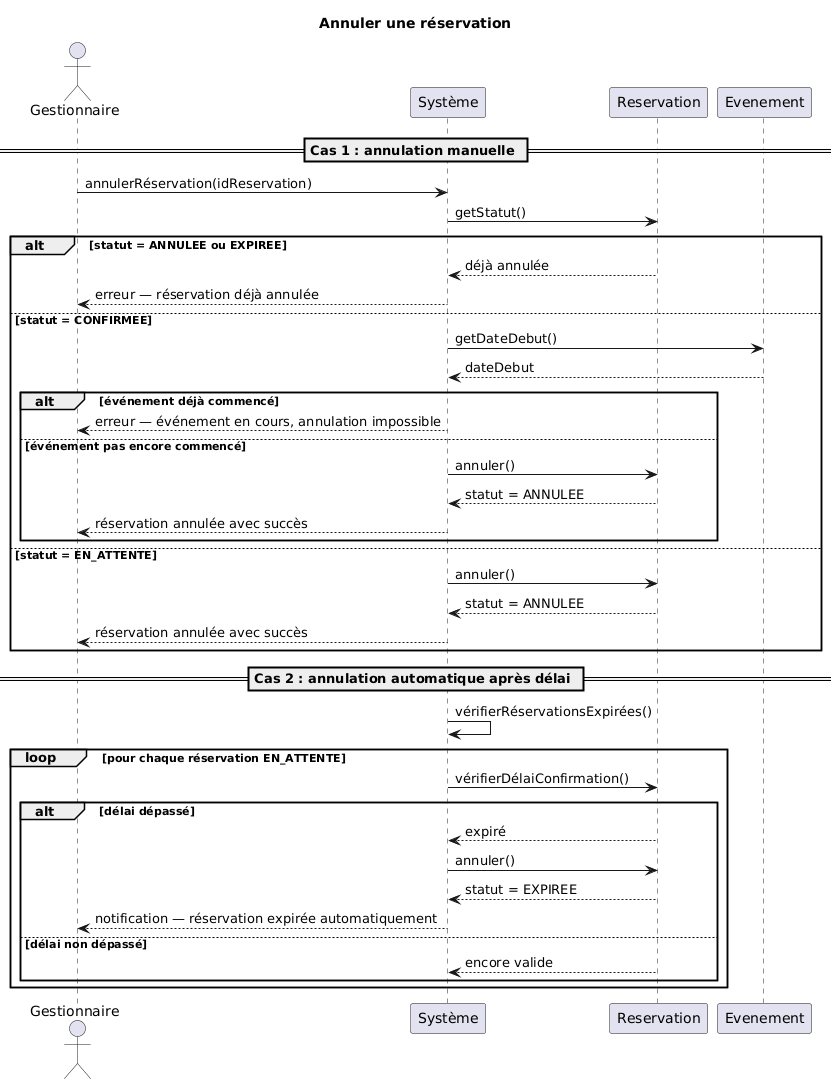

The diagram above was rendered by PlantUML. Its source (embedded in the PNG):
@startuml
title Annuler une réservation

actor Gestionnaire as G
participant "Système" as S
participant "Reservation" as R
participant "Evenement" as EV

== Cas 1 : annulation manuelle ==

G -> S : annulerRéservation(idReservation)

S -> R : getStatut()

alt statut = ANNULEE ou EXPIREE
    R --> S : déjà annulée
    S --> G : erreur — réservation déjà annulée

else statut = CONFIRMEE
    S -> EV : getDateDebut()
    EV --> S : dateDebut

    alt événement déjà commencé
        S --> G : erreur — événement en cours, annulation impossible
    else événement pas encore commencé
        S -> R : annuler()
        R --> S : statut = ANNULEE
        S --> G : réservation annulée avec succès
    end

else statut = EN_ATTENTE
    S -> R : annuler()
    R --> S : statut = ANNULEE
    S --> G : réservation annulée avec succès
end

== Cas 2 : annulation automatique après délai ==

S -> S : vérifierRéservationsExpirées()
loop pour chaque réservation EN_ATTENTE
    S -> R : vérifierDélaiConfirmation()
    alt délai dépassé
        R --> S : expiré
        S -> R : annuler()
        R --> S : statut = EXPIREE
        S --> G : notification — réservation expirée automatiquement
    else délai non dépassé
        R --> S : encore valide
    end
end
@enduml